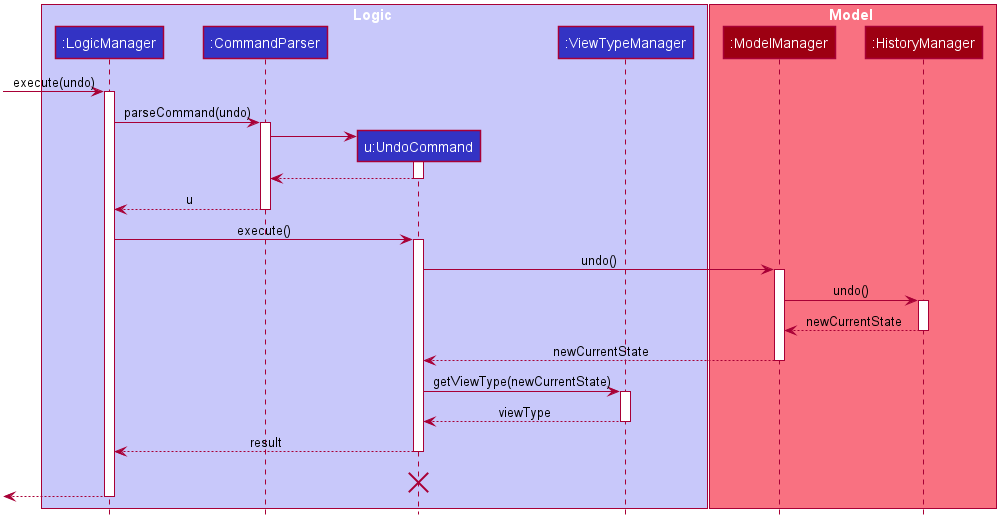

The diagram above was rendered by PlantUML. Its source (embedded in the PNG):
@startuml









skinparam BackgroundColor #FFFFFFF

skinparam Shadowing false

skinparam Class {
    FontColor #FFFFFF
    BorderThickness 1
    BorderColor #FFFFFF
    StereotypeFontColor #FFFFFF
    FontName Arial
}

skinparam Actor {
    BorderColor #000000
    Color #000000
    FontName Arial
}

skinparam Sequence {
    MessageAlign center
    BoxFontSize 15
    BoxPadding 0
    BoxFontColor #FFFFFF
    FontName Arial
}

skinparam Participant {
    FontColor #FFFFFFF
    Padding 20
}

skinparam MinClassWidth 50
skinparam ParticipantPadding 10
skinparam Shadowing false
skinparam DefaultTextAlignment center
skinparam packageStyle Rectangle

hide footbox
hide members
hide circle

box Logic #C8C8FA
participant ":LogicManager" as LogicManager #3333C4
participant ":CommandParser" as CommandParser #3333C4
participant "u:UndoCommand" as UndoCommand #3333C4
participant ":ViewTypeManager" as ViewTypeManager #3333C4
end box

box Model #F97181
participant ":ModelManager" as ModelManager #9D0012
participant ":HistoryManager" as HistoryManager #9D0012
end box
[-> LogicManager : execute(undo)
activate LogicManager

LogicManager -> CommandParser : parseCommand(undo)
activate CommandParser

create UndoCommand
CommandParser -> UndoCommand
activate UndoCommand

UndoCommand --> CommandParser
deactivate UndoCommand

CommandParser --> LogicManager : u
deactivate CommandParser

LogicManager -> UndoCommand : execute()
activate UndoCommand

UndoCommand -> ModelManager : undo()
activate ModelManager

ModelManager -> HistoryManager : undo()
activate HistoryManager

HistoryManager --> ModelManager : newCurrentState
deactivate HistoryManager

ModelManager --> UndoCommand : newCurrentState
deactivate ModelManager

UndoCommand -> ViewTypeManager : getViewType(newCurrentState)
activate ViewTypeManager

ViewTypeManager --> UndoCommand : viewType
deactivate ViewTypeManager

UndoCommand --> LogicManager : result
deactivate UndoCommand
UndoCommand -[hidden]-> LogicManager : result
destroy UndoCommand

[<--LogicManager
deactivate LogicManager
@enduml